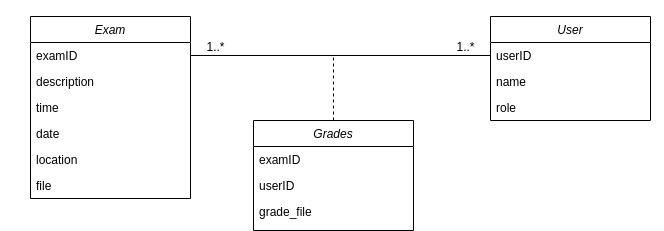

The diagram above was exported from draw.io. Its source (the exported page's mxGraphModel, read from the mxfile embedded in the PNG):
<mxGraphModel dx="1178" dy="628" grid="1" gridSize="10" guides="1" tooltips="1" connect="1" arrows="1" fold="1" page="1" pageScale="1" pageWidth="827" pageHeight="1169" math="0" shadow="0">
  <root>
    <mxCell id="WIyWlLk6GJQsqaUBKTNV-0" />
    <mxCell id="WIyWlLk6GJQsqaUBKTNV-1" parent="WIyWlLk6GJQsqaUBKTNV-0" />
    <mxCell id="zkfFHV4jXpPFQw0GAbJ--0" value="Exam" style="swimlane;fontStyle=2;align=center;verticalAlign=top;childLayout=stackLayout;horizontal=1;startSize=26;horizontalStack=0;resizeParent=1;resizeLast=0;collapsible=1;marginBottom=0;rounded=0;shadow=0;strokeWidth=1;" parent="WIyWlLk6GJQsqaUBKTNV-1" vertex="1">
      <mxGeometry y="120" width="160" height="182" as="geometry">
        <mxRectangle x="230" y="140" width="160" height="26" as="alternateBounds" />
      </mxGeometry>
    </mxCell>
    <mxCell id="HhInq6MTtTp8jUZdVQIG-18" value="examID" style="text;align=left;verticalAlign=top;spacingLeft=4;spacingRight=4;overflow=hidden;rotatable=0;points=[[0,0.5],[1,0.5]];portConstraint=eastwest;" parent="zkfFHV4jXpPFQw0GAbJ--0" vertex="1">
      <mxGeometry y="26" width="160" height="26" as="geometry" />
    </mxCell>
    <mxCell id="zkfFHV4jXpPFQw0GAbJ--1" value="description" style="text;align=left;verticalAlign=top;spacingLeft=4;spacingRight=4;overflow=hidden;rotatable=0;points=[[0,0.5],[1,0.5]];portConstraint=eastwest;" parent="zkfFHV4jXpPFQw0GAbJ--0" vertex="1">
      <mxGeometry y="52" width="160" height="26" as="geometry" />
    </mxCell>
    <mxCell id="zkfFHV4jXpPFQw0GAbJ--3" value="time&#10;" style="text;align=left;verticalAlign=top;spacingLeft=4;spacingRight=4;overflow=hidden;rotatable=0;points=[[0,0.5],[1,0.5]];portConstraint=eastwest;rounded=0;shadow=0;html=0;" parent="zkfFHV4jXpPFQw0GAbJ--0" vertex="1">
      <mxGeometry y="78" width="160" height="26" as="geometry" />
    </mxCell>
    <mxCell id="zkfFHV4jXpPFQw0GAbJ--2" value="date" style="text;align=left;verticalAlign=top;spacingLeft=4;spacingRight=4;overflow=hidden;rotatable=0;points=[[0,0.5],[1,0.5]];portConstraint=eastwest;rounded=0;shadow=0;html=0;" parent="zkfFHV4jXpPFQw0GAbJ--0" vertex="1">
      <mxGeometry y="104" width="160" height="26" as="geometry" />
    </mxCell>
    <mxCell id="zkfFHV4jXpPFQw0GAbJ--5" value="location&#10;" style="text;align=left;verticalAlign=top;spacingLeft=4;spacingRight=4;overflow=hidden;rotatable=0;points=[[0,0.5],[1,0.5]];portConstraint=eastwest;" parent="zkfFHV4jXpPFQw0GAbJ--0" vertex="1">
      <mxGeometry y="130" width="160" height="26" as="geometry" />
    </mxCell>
    <mxCell id="__tfl6hby02IAFdHYqJ--0" value="file" style="text;align=left;verticalAlign=top;spacingLeft=4;spacingRight=4;overflow=hidden;rotatable=0;points=[[0,0.5],[1,0.5]];portConstraint=eastwest;" parent="zkfFHV4jXpPFQw0GAbJ--0" vertex="1">
      <mxGeometry y="156" width="160" height="26" as="geometry" />
    </mxCell>
    <mxCell id="HhInq6MTtTp8jUZdVQIG-19" value="Grades" style="swimlane;fontStyle=2;align=center;verticalAlign=top;childLayout=stackLayout;horizontal=1;startSize=26;horizontalStack=0;resizeParent=1;resizeLast=0;collapsible=1;marginBottom=0;rounded=0;shadow=0;strokeWidth=1;" parent="WIyWlLk6GJQsqaUBKTNV-1" vertex="1">
      <mxGeometry x="320" y="120" width="160" height="110" as="geometry">
        <mxRectangle x="230" y="140" width="160" height="26" as="alternateBounds" />
      </mxGeometry>
    </mxCell>
    <mxCell id="HhInq6MTtTp8jUZdVQIG-20" value="examID&#10;" style="text;align=left;verticalAlign=top;spacingLeft=4;spacingRight=4;overflow=hidden;rotatable=0;points=[[0,0.5],[1,0.5]];portConstraint=eastwest;" parent="HhInq6MTtTp8jUZdVQIG-19" vertex="1">
      <mxGeometry y="26" width="160" height="26" as="geometry" />
    </mxCell>
    <mxCell id="HhInq6MTtTp8jUZdVQIG-21" value="userID" style="text;align=left;verticalAlign=top;spacingLeft=4;spacingRight=4;overflow=hidden;rotatable=0;points=[[0,0.5],[1,0.5]];portConstraint=eastwest;" parent="HhInq6MTtTp8jUZdVQIG-19" vertex="1">
      <mxGeometry y="52" width="160" height="26" as="geometry" />
    </mxCell>
    <mxCell id="HhInq6MTtTp8jUZdVQIG-23" value="grade_file" style="text;align=left;verticalAlign=top;spacingLeft=4;spacingRight=4;overflow=hidden;rotatable=0;points=[[0,0.5],[1,0.5]];portConstraint=eastwest;rounded=0;shadow=0;html=0;" parent="HhInq6MTtTp8jUZdVQIG-19" vertex="1">
      <mxGeometry y="78" width="160" height="26" as="geometry" />
    </mxCell>
    <mxCell id="HhInq6MTtTp8jUZdVQIG-25" value="User" style="swimlane;fontStyle=2;align=center;verticalAlign=top;childLayout=stackLayout;horizontal=1;startSize=26;horizontalStack=0;resizeParent=1;resizeLast=0;collapsible=1;marginBottom=0;rounded=0;shadow=0;strokeWidth=1;" parent="WIyWlLk6GJQsqaUBKTNV-1" vertex="1">
      <mxGeometry x="640" y="120" width="160" height="104" as="geometry">
        <mxRectangle x="230" y="140" width="160" height="26" as="alternateBounds" />
      </mxGeometry>
    </mxCell>
    <mxCell id="HhInq6MTtTp8jUZdVQIG-26" value="userID" style="text;align=left;verticalAlign=top;spacingLeft=4;spacingRight=4;overflow=hidden;rotatable=0;points=[[0,0.5],[1,0.5]];portConstraint=eastwest;" parent="HhInq6MTtTp8jUZdVQIG-25" vertex="1">
      <mxGeometry y="26" width="160" height="26" as="geometry" />
    </mxCell>
    <mxCell id="HhInq6MTtTp8jUZdVQIG-38" value="name" style="text;align=left;verticalAlign=top;spacingLeft=4;spacingRight=4;overflow=hidden;rotatable=0;points=[[0,0.5],[1,0.5]];portConstraint=eastwest;" parent="HhInq6MTtTp8jUZdVQIG-25" vertex="1">
      <mxGeometry y="52" width="160" height="26" as="geometry" />
    </mxCell>
    <mxCell id="HhInq6MTtTp8jUZdVQIG-37" value="role" style="text;align=left;verticalAlign=top;spacingLeft=4;spacingRight=4;overflow=hidden;rotatable=0;points=[[0,0.5],[1,0.5]];portConstraint=eastwest;" parent="HhInq6MTtTp8jUZdVQIG-25" vertex="1">
      <mxGeometry y="78" width="160" height="26" as="geometry" />
    </mxCell>
    <mxCell id="HhInq6MTtTp8jUZdVQIG-40" value="" style="endArrow=none;html=1;exitX=0;exitY=0.5;exitDx=0;exitDy=0;" parent="WIyWlLk6GJQsqaUBKTNV-1" source="HhInq6MTtTp8jUZdVQIG-26" edge="1">
      <mxGeometry width="50" height="50" relative="1" as="geometry">
        <mxPoint x="390" y="570" as="sourcePoint" />
        <mxPoint x="480" y="160" as="targetPoint" />
      </mxGeometry>
    </mxCell>
    <mxCell id="HhInq6MTtTp8jUZdVQIG-41" value="" style="endArrow=none;html=1;entryX=0;entryY=0.5;entryDx=0;entryDy=0;exitX=1;exitY=0.5;exitDx=0;exitDy=0;" parent="WIyWlLk6GJQsqaUBKTNV-1" source="HhInq6MTtTp8jUZdVQIG-18" target="HhInq6MTtTp8jUZdVQIG-20" edge="1">
      <mxGeometry width="50" height="50" relative="1" as="geometry">
        <mxPoint x="390" y="570" as="sourcePoint" />
        <mxPoint x="440" y="520" as="targetPoint" />
      </mxGeometry>
    </mxCell>
    <mxCell id="HhInq6MTtTp8jUZdVQIG-42" value="0..*" style="text;html=1;align=center;verticalAlign=middle;resizable=0;points=[];autosize=1;" parent="WIyWlLk6GJQsqaUBKTNV-1" vertex="1">
      <mxGeometry x="280" y="162" width="30" height="20" as="geometry" />
    </mxCell>
    <mxCell id="HhInq6MTtTp8jUZdVQIG-43" value="1" style="text;html=1;align=center;verticalAlign=middle;resizable=0;points=[];autosize=1;" parent="WIyWlLk6GJQsqaUBKTNV-1" vertex="1">
      <mxGeometry x="170" y="130" width="20" height="20" as="geometry" />
    </mxCell>
    <mxCell id="HhInq6MTtTp8jUZdVQIG-45" value="1" style="text;html=1;align=center;verticalAlign=middle;resizable=0;points=[];autosize=1;" parent="WIyWlLk6GJQsqaUBKTNV-1" vertex="1">
      <mxGeometry x="605" y="130" width="20" height="20" as="geometry" />
    </mxCell>
    <mxCell id="HhInq6MTtTp8jUZdVQIG-46" value="0..*" style="text;html=1;align=center;verticalAlign=middle;resizable=0;points=[];autosize=1;" parent="WIyWlLk6GJQsqaUBKTNV-1" vertex="1">
      <mxGeometry x="480" y="165" width="30" height="20" as="geometry" />
    </mxCell>
    <mxCell id="v5oIiK2lOb_CokoYZOck-0" value="Exam" style="swimlane;fontStyle=2;align=center;verticalAlign=top;childLayout=stackLayout;horizontal=1;startSize=26;horizontalStack=0;resizeParent=1;resizeLast=0;collapsible=1;marginBottom=0;rounded=0;shadow=0;strokeWidth=1;" vertex="1" parent="WIyWlLk6GJQsqaUBKTNV-1">
      <mxGeometry x="110" y="350" width="160" height="182" as="geometry">
        <mxRectangle x="230" y="140" width="160" height="26" as="alternateBounds" />
      </mxGeometry>
    </mxCell>
    <mxCell id="v5oIiK2lOb_CokoYZOck-1" value="examID" style="text;align=left;verticalAlign=top;spacingLeft=4;spacingRight=4;overflow=hidden;rotatable=0;points=[[0,0.5],[1,0.5]];portConstraint=eastwest;" vertex="1" parent="v5oIiK2lOb_CokoYZOck-0">
      <mxGeometry y="26" width="160" height="26" as="geometry" />
    </mxCell>
    <mxCell id="v5oIiK2lOb_CokoYZOck-2" value="description" style="text;align=left;verticalAlign=top;spacingLeft=4;spacingRight=4;overflow=hidden;rotatable=0;points=[[0,0.5],[1,0.5]];portConstraint=eastwest;" vertex="1" parent="v5oIiK2lOb_CokoYZOck-0">
      <mxGeometry y="52" width="160" height="26" as="geometry" />
    </mxCell>
    <mxCell id="v5oIiK2lOb_CokoYZOck-3" value="time&#10;" style="text;align=left;verticalAlign=top;spacingLeft=4;spacingRight=4;overflow=hidden;rotatable=0;points=[[0,0.5],[1,0.5]];portConstraint=eastwest;rounded=0;shadow=0;html=0;" vertex="1" parent="v5oIiK2lOb_CokoYZOck-0">
      <mxGeometry y="78" width="160" height="26" as="geometry" />
    </mxCell>
    <mxCell id="v5oIiK2lOb_CokoYZOck-4" value="date" style="text;align=left;verticalAlign=top;spacingLeft=4;spacingRight=4;overflow=hidden;rotatable=0;points=[[0,0.5],[1,0.5]];portConstraint=eastwest;rounded=0;shadow=0;html=0;" vertex="1" parent="v5oIiK2lOb_CokoYZOck-0">
      <mxGeometry y="104" width="160" height="26" as="geometry" />
    </mxCell>
    <mxCell id="v5oIiK2lOb_CokoYZOck-5" value="location&#10;" style="text;align=left;verticalAlign=top;spacingLeft=4;spacingRight=4;overflow=hidden;rotatable=0;points=[[0,0.5],[1,0.5]];portConstraint=eastwest;" vertex="1" parent="v5oIiK2lOb_CokoYZOck-0">
      <mxGeometry y="130" width="160" height="26" as="geometry" />
    </mxCell>
    <mxCell id="v5oIiK2lOb_CokoYZOck-6" value="file" style="text;align=left;verticalAlign=top;spacingLeft=4;spacingRight=4;overflow=hidden;rotatable=0;points=[[0,0.5],[1,0.5]];portConstraint=eastwest;" vertex="1" parent="v5oIiK2lOb_CokoYZOck-0">
      <mxGeometry y="156" width="160" height="26" as="geometry" />
    </mxCell>
    <mxCell id="v5oIiK2lOb_CokoYZOck-7" value="Grades" style="swimlane;fontStyle=2;align=center;verticalAlign=top;childLayout=stackLayout;horizontal=1;startSize=26;horizontalStack=0;resizeParent=1;resizeLast=0;collapsible=1;marginBottom=0;rounded=0;shadow=0;strokeWidth=1;" vertex="1" parent="WIyWlLk6GJQsqaUBKTNV-1">
      <mxGeometry x="333" y="454" width="160" height="110" as="geometry">
        <mxRectangle x="230" y="140" width="160" height="26" as="alternateBounds" />
      </mxGeometry>
    </mxCell>
    <mxCell id="v5oIiK2lOb_CokoYZOck-8" value="examID&#10;" style="text;align=left;verticalAlign=top;spacingLeft=4;spacingRight=4;overflow=hidden;rotatable=0;points=[[0,0.5],[1,0.5]];portConstraint=eastwest;" vertex="1" parent="v5oIiK2lOb_CokoYZOck-7">
      <mxGeometry y="26" width="160" height="26" as="geometry" />
    </mxCell>
    <mxCell id="v5oIiK2lOb_CokoYZOck-9" value="userID" style="text;align=left;verticalAlign=top;spacingLeft=4;spacingRight=4;overflow=hidden;rotatable=0;points=[[0,0.5],[1,0.5]];portConstraint=eastwest;" vertex="1" parent="v5oIiK2lOb_CokoYZOck-7">
      <mxGeometry y="52" width="160" height="26" as="geometry" />
    </mxCell>
    <mxCell id="v5oIiK2lOb_CokoYZOck-10" value="grade_file" style="text;align=left;verticalAlign=top;spacingLeft=4;spacingRight=4;overflow=hidden;rotatable=0;points=[[0,0.5],[1,0.5]];portConstraint=eastwest;rounded=0;shadow=0;html=0;" vertex="1" parent="v5oIiK2lOb_CokoYZOck-7">
      <mxGeometry y="78" width="160" height="26" as="geometry" />
    </mxCell>
    <mxCell id="v5oIiK2lOb_CokoYZOck-11" value="User" style="swimlane;fontStyle=2;align=center;verticalAlign=top;childLayout=stackLayout;horizontal=1;startSize=26;horizontalStack=0;resizeParent=1;resizeLast=0;collapsible=1;marginBottom=0;rounded=0;shadow=0;strokeWidth=1;" vertex="1" parent="WIyWlLk6GJQsqaUBKTNV-1">
      <mxGeometry x="570" y="350" width="160" height="104" as="geometry">
        <mxRectangle x="230" y="140" width="160" height="26" as="alternateBounds" />
      </mxGeometry>
    </mxCell>
    <mxCell id="v5oIiK2lOb_CokoYZOck-12" value="userID" style="text;align=left;verticalAlign=top;spacingLeft=4;spacingRight=4;overflow=hidden;rotatable=0;points=[[0,0.5],[1,0.5]];portConstraint=eastwest;" vertex="1" parent="v5oIiK2lOb_CokoYZOck-11">
      <mxGeometry y="26" width="160" height="26" as="geometry" />
    </mxCell>
    <mxCell id="v5oIiK2lOb_CokoYZOck-13" value="name" style="text;align=left;verticalAlign=top;spacingLeft=4;spacingRight=4;overflow=hidden;rotatable=0;points=[[0,0.5],[1,0.5]];portConstraint=eastwest;" vertex="1" parent="v5oIiK2lOb_CokoYZOck-11">
      <mxGeometry y="52" width="160" height="26" as="geometry" />
    </mxCell>
    <mxCell id="v5oIiK2lOb_CokoYZOck-14" value="role" style="text;align=left;verticalAlign=top;spacingLeft=4;spacingRight=4;overflow=hidden;rotatable=0;points=[[0,0.5],[1,0.5]];portConstraint=eastwest;" vertex="1" parent="v5oIiK2lOb_CokoYZOck-11">
      <mxGeometry y="78" width="160" height="26" as="geometry" />
    </mxCell>
    <mxCell id="v5oIiK2lOb_CokoYZOck-15" value="" style="endArrow=none;html=1;exitX=0;exitY=0.5;exitDx=0;exitDy=0;entryX=1;entryY=0.5;entryDx=0;entryDy=0;" edge="1" parent="WIyWlLk6GJQsqaUBKTNV-1" source="v5oIiK2lOb_CokoYZOck-12" target="v5oIiK2lOb_CokoYZOck-1">
      <mxGeometry width="50" height="50" relative="1" as="geometry">
        <mxPoint x="403" y="800" as="sourcePoint" />
        <mxPoint x="554.9300000000001" y="394.05999999999995" as="targetPoint" />
      </mxGeometry>
    </mxCell>
    <mxCell id="v5oIiK2lOb_CokoYZOck-22" value="1..*" style="text;html=1;align=center;verticalAlign=middle;resizable=0;points=[];autosize=1;" vertex="1" parent="WIyWlLk6GJQsqaUBKTNV-1">
      <mxGeometry x="280" y="370" width="30" height="20" as="geometry" />
    </mxCell>
    <mxCell id="v5oIiK2lOb_CokoYZOck-23" value="1..*" style="text;html=1;align=center;verticalAlign=middle;resizable=0;points=[];autosize=1;" vertex="1" parent="WIyWlLk6GJQsqaUBKTNV-1">
      <mxGeometry x="530" y="370" width="30" height="20" as="geometry" />
    </mxCell>
    <mxCell id="v5oIiK2lOb_CokoYZOck-24" value="" style="endArrow=none;dashed=1;html=1;exitX=0.5;exitY=0;exitDx=0;exitDy=0;" edge="1" parent="WIyWlLk6GJQsqaUBKTNV-1" source="v5oIiK2lOb_CokoYZOck-7">
      <mxGeometry width="50" height="50" relative="1" as="geometry">
        <mxPoint x="370" y="430" as="sourcePoint" />
        <mxPoint x="413" y="390" as="targetPoint" />
      </mxGeometry>
    </mxCell>
  </root>
</mxGraphModel>